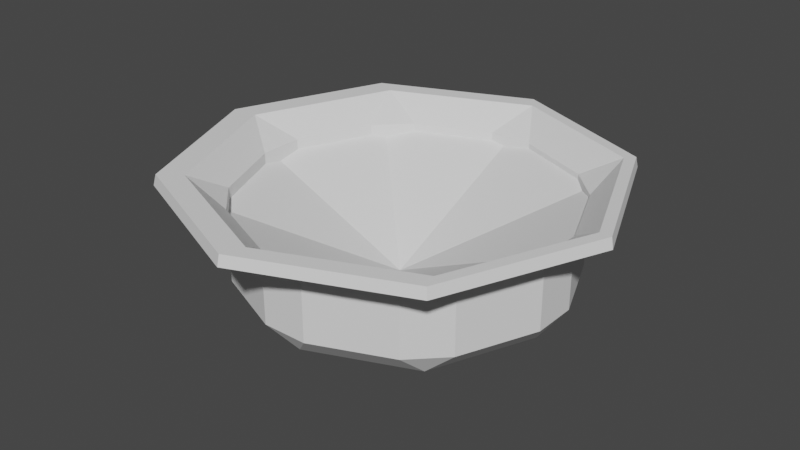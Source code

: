 # Source: Brazier.blend  (saved by Blender 3.6.11; exported with 4.5.12 LTS)
import bpy
from mathutils import Matrix  # noqa: F401  (used for matrix-valued properties, if any)

bpy.ops.wm.read_factory_settings(use_empty=True)
scene = bpy.context.scene
scene.name = 'Scene'

# ---- collections
col_collection = bpy.data.collections.new('Collection'); scene.collection.children.link(col_collection)

# ---- world
world_world = bpy.data.worlds.new('World'); scene.world = world_world
world_world.use_nodes = True; world_world.node_tree.nodes.clear()
_N = world_world.node_tree.nodes; _L = world_world.node_tree.links
n0 = _N.new('ShaderNodeOutputWorld'); n0.name = 'World Output'; n0.location = (300, 300)
n1 = _N.new('ShaderNodeBackground'); n1.name = 'Background'; n1.location = (10, 300)
n1.inputs[0].default_value = (0.05088, 0.05088, 0.05088, 1.0)
_L.new(n1.outputs[0], n0.inputs[0])
n0.is_active_output = True
world_world.color = (0.05088, 0.05088, 0.05088)
world_world.use_sun_shadow = False
world_world.sun_shadow_jitter_overblur = 0.0

# ---- meshes
me_cone = bpy.data.meshes.new('Cone')
me_cone.from_pydata([(3.802e-05, 0.9997, -1.0), (0.03203, -0.7145, -0.5017), (0.7071, 0.707, -1.0), (1.0, -1.861e-06, -1.0), (0.5312, -0.5077, -0.5017), (0.7071, -0.7071, -1.0), (1.824e-08, -1.0, -1.0), (0.738, -0.008505, -0.5017), (-0.7071, -0.7071, -1.0), (-1.0, -3.244e-07, -1.0), (0.5312, 0.4907, -0.5017), (-0.7071, 0.7071, -1.0), (-9.349e-06, -4.706e-05, -0.5541), (0.03203, 0.6975, -0.5017), (-0.4672, 0.4907, -0.5017), (-0.674, -0.008505, -0.5017), (-0.4672, -0.5077, -0.5017), (0.738, -0.008505, -1.0), (0.03203, -0.7145, -1.0), (-0.4672, 0.4907, -1.0), (0.03203, 0.6975, -1.0), (0.5312, -0.5077, -1.0), (0.5312, 0.4907, -1.0), (-0.674, -0.008505, -1.0), (-0.4672, -0.5077, -1.0)], [], [(12, 2, 0), (12, 3, 2), (5, 3, 12), (12, 6, 5), (12, 8, 6), (8, 12, 9), (3, 5, 21, 17), (5, 6, 8, 9, 11, 0, 2, 3, 17, 22, 20, 19, 23, 24, 18, 21), (12, 11, 9), (12, 0, 11), (1, 4, 21, 18), (21, 4, 7, 17), (7, 10, 22, 17), (22, 10, 13, 20), (20, 13, 14, 19), (19, 14, 15, 23), (23, 15, 16, 24), (24, 16, 1, 18), (15, 14, 13, 10, 7, 4, 1, 16)])
_uv = me_cone.uv_layers.new(name='UVMap')
_uv.uv.foreach_set('vector', [0.25, 0.25, 0.4197, 0.4197, 0.25, 0.49, 0.25, 0.25, 0.49, 0.25, 0.4197, 0.4197, 0.4197, 0.08029, 0.49, 0.25, 0.25, 0.25, 0.25, 0.25, 0.25, 0.01, 0.4197, 0.08029, 0.25, 0.25, 0.08029, 0.08029, 0.25, 0.01, 0.08029, 0.08029, 0.25, 0.25, 0.01, 0.25, 0.99, 0.25, 0.9197, 0.08029, 0.8775, 0.1282, 0.9271, 0.248, 0.9197, 0.08029, 0.75, 0.01, 0.5803, 0.08029, 0.51, 0.25, 0.5803, 0.4197, 0.75, 0.49, 0.9197, 0.4197, 0.99, 0.25, 0.9271, 0.248, 0.8775, 0.3678, 0.7577, 0.4174, 0.6379, 0.3678, 0.5882, 0.248, 0.6379, 0.1282, 0.7577, 0.07852, 0.8775, 0.1282, 0.25, 0.25, 0.08029, 0.4197, 0.01, 0.25, 0.25, 0.25, 0.25, 0.49, 0.08029, 0.4197, 1.0, 0.5, 0.875, 0.5, 0.875, 0.6764, 1.0, 0.6764, 0.875, 0.6764, 0.875, 0.5, 0.75, 0.5, 0.75, 0.6765, 0.75, 0.5, 0.625, 0.5, 0.625, 0.6765, 0.75, 0.6765, 0.625, 0.6765, 0.625, 0.5, 0.5, 0.5, 0.5, 0.6765, 0.5, 0.6765, 0.5, 0.5, 0.375, 0.5, 0.375, 0.6764, 0.375, 0.6764, 0.375, 0.5, 0.25, 0.5, 0.25, 0.6764, 0.25, 0.6764, 0.25, 0.5, 0.125, 0.5, 0.125, 0.6764, 0.125, 0.6764, 0.125, 0.5, 0.0, 0.5, 0.0, 0.6764, 0.51, 0.25, 0.5803, 0.08029, 0.75, 0.01, 0.9197, 0.08029, 0.99, 0.25, 0.9197, 0.4197, 0.75, 0.49, 0.5803, 0.4197])
me_cone.update()

# ---- objects
ob_cone = bpy.data.objects.new('Cone', me_cone)

# ---- transforms, parenting, visibility, modifiers, constraints
ob_cone.location = (0.0857, 0.9084, 1.665)
ob_cone.rotation_euler = (3.142, -0.0, 0.0)
_m = ob_cone.modifiers.new('Bevel', 'BEVEL')

# ---- collection membership
col_collection.objects.link(ob_cone)

# ---- scene / render settings (as saved in the file)
scene.frame_start = 1; scene.frame_end = 250; scene.frame_set(1)
scene.render.engine = 'BLENDER_EEVEE_NEXT'
scene.cycles.sampling_pattern = 'TABULATED_SOBOL'
scene.view_settings.view_transform = 'Filmic'
bpy.context.view_layer.update()

# ---- added for rendering (the .blend has no active camera and no usable light): camera, sun
cam_auto = bpy.data.cameras.new('AutoCamera')
cam_auto.lens = 50.0
cam_auto.sensor_width = 36.0
cam_auto.clip_end = 1000.0
ob_auto_camera = bpy.data.objects.new('AutoCamera', cam_auto)
scene.collection.objects.link(ob_auto_camera)
ob_auto_camera.location = (2.49198, -1.97903, 4.34126)
ob_auto_camera.rotation_euler = (1.09748, -7.21219e-08, 0.694738)
scene.camera = ob_auto_camera
light_auto_sun = bpy.data.lights.new('AutoSun', 'SUN')
light_auto_sun.energy = 3.0
light_auto_sun.angle = 0.0523599
ob_auto_sun = bpy.data.objects.new('AutoSun', light_auto_sun)
scene.collection.objects.link(ob_auto_sun)
ob_auto_sun.rotation_euler = (0.872665, 0.174533, 0.523599)
bpy.context.view_layer.update()
